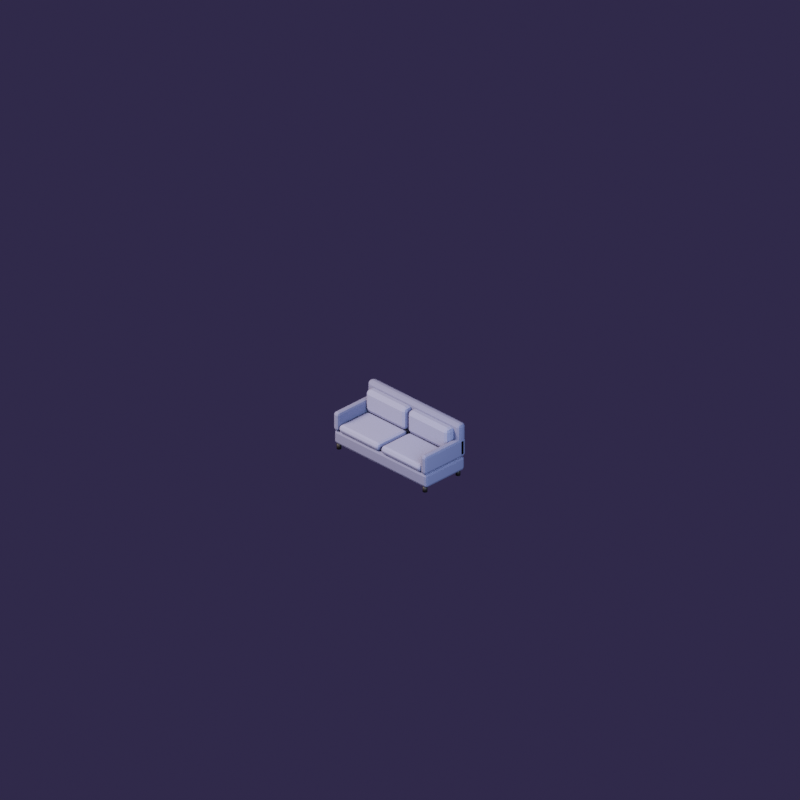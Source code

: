 # Source: seat_couch.blend  (saved by Blender 4.5.91; exported with 4.5.12 LTS)
import bpy
from mathutils import Matrix  # noqa: F401  (used for matrix-valued properties, if any)

bpy.ops.wm.read_factory_settings(use_empty=True)
scene = bpy.context.scene
scene.name = 'Scene'

# ---- materials (node trees are filled in below, after node groups)
mat_p_2a2420 = bpy.data.materials.new('P#2a2420')
mat_p_6f6a86 = bpy.data.materials.new('P#6f6a86')
mat_p_7f7a98 = bpy.data.materials.new('P#7f7a98')

# ---- material node trees
mat_p_2a2420.use_nodes = True; mat_p_2a2420.node_tree.nodes.clear()
_N = mat_p_2a2420.node_tree.nodes; _L = mat_p_2a2420.node_tree.links
n0 = _N.new('ShaderNodeBsdfPrincipled'); n0.name = 'Principled BSDF'; n0.location = (-200, 100)
n0.inputs[0].default_value = (0.02315, 0.01764, 0.01444, 1.0)
n0.inputs[2].default_value = 0.6
n0.inputs[3].default_value = 1.45
n1 = _N.new('ShaderNodeOutputMaterial'); n1.name = 'Material Output'; n1.location = (200, 100)
_L.new(n0.outputs[0], n1.inputs[0])
n1.is_active_output = True
mat_p_6f6a86.use_nodes = True; mat_p_6f6a86.node_tree.nodes.clear()
_N = mat_p_6f6a86.node_tree.nodes; _L = mat_p_6f6a86.node_tree.links
n0 = _N.new('ShaderNodeBsdfPrincipled'); n0.name = 'Principled BSDF'; n0.location = (-200, 100)
n0.inputs[0].default_value = (0.159, 0.1441, 0.2384, 1.0)
n0.inputs[2].default_value = 0.9
n0.inputs[3].default_value = 1.45
n1 = _N.new('ShaderNodeOutputMaterial'); n1.name = 'Material Output'; n1.location = (200, 100)
_L.new(n0.outputs[0], n1.inputs[0])
n1.is_active_output = True
mat_p_7f7a98.use_nodes = True; mat_p_7f7a98.node_tree.nodes.clear()
_N = mat_p_7f7a98.node_tree.nodes; _L = mat_p_7f7a98.node_tree.links
n0 = _N.new('ShaderNodeBsdfPrincipled'); n0.name = 'Principled BSDF'; n0.location = (-200, 100)
n0.inputs[0].default_value = (0.2122, 0.1946, 0.314, 1.0)
n0.inputs[2].default_value = 0.9
n0.inputs[3].default_value = 1.45
n1 = _N.new('ShaderNodeOutputMaterial'); n1.name = 'Material Output'; n1.location = (200, 100)
_L.new(n0.outputs[0], n1.inputs[0])
n1.is_active_output = True

# ---- world
world_clubambient = bpy.data.worlds.new('ClubAmbient'); scene.world = world_clubambient
world_clubambient.use_nodes = True; world_clubambient.node_tree.nodes.clear()
_N = world_clubambient.node_tree.nodes; _L = world_clubambient.node_tree.links
n0 = _N.new('ShaderNodeBackground'); n0.name = 'Background'; n0.location = (-200, 100)
n0.inputs[0].default_value = (0.05, 0.035, 0.09, 1.0)
n1 = _N.new('ShaderNodeOutputWorld'); n1.name = 'World Output'; n1.location = (200, 100)
_L.new(n0.outputs[0], n1.inputs[0])
n1.is_active_output = True

# ---- cameras
cam_isocam = bpy.data.cameras.new('IsoCam')
cam_isocam.type = 'ORTHO'
cam_isocam.clip_end = 100.0
cam_isocam.ortho_scale = 11.31

# ---- lights
light_key = bpy.data.lights.new('Key', 'AREA')
light_key.color = (1.0, 0.93, 0.85)
light_key.energy = 1400.0
light_key.size = 4.0
light_fill = bpy.data.lights.new('Fill', 'AREA')
light_fill.color = (0.6, 0.75, 1.0)
light_fill.energy = 500.0
light_fill.size = 4.0
light_rim = bpy.data.lights.new('Rim', 'AREA')
light_rim.color = (1.0, 0.35, 0.8)
light_rim.energy = 350.0
light_rim.size = 3.0

# ---- meshes
me_cylinder = bpy.data.meshes.new('Cylinder')
me_cylinder.from_pydata([(0.0, 0.035, -0.04), (0.0, 0.035, 0.04), (0.02057, 0.02832, -0.04), (0.02057, 0.02832, 0.04), (0.03329, 0.01082, -0.04), (0.03329, 0.01082, 0.04), (0.03329, -0.01082, -0.04), (0.03329, -0.01082, 0.04), (0.02057, -0.02832, -0.04), (0.02057, -0.02832, 0.04), (0.0, -0.035, -0.04), (0.0, -0.035, 0.04), (-0.02057, -0.02832, -0.04), (-0.02057, -0.02832, 0.04), (-0.03329, -0.01082, -0.04), (-0.03329, -0.01082, 0.04), (-0.03329, 0.01082, -0.04), (-0.03329, 0.01082, 0.04), (-0.02057, 0.02832, -0.04), (-0.02057, 0.02832, 0.04)], [], [(0, 1, 3, 2), (2, 3, 5, 4), (4, 5, 7, 6), (6, 7, 9, 8), (8, 9, 11, 10), (10, 11, 13, 12), (12, 13, 15, 14), (14, 15, 17, 16), (3, 1, 19, 17, 15, 13, 11, 9, 7, 5), (16, 17, 19, 18), (18, 19, 1, 0), (0, 2, 4, 6, 8, 10, 12, 14, 16, 18)])
me_cylinder.polygons.foreach_set('use_smooth', [True] * 12)
_uv = me_cylinder.uv_layers.new(name='UVMap')
_uv.uv.foreach_set('vector', [1.0, 0.5, 1.0, 1.0, 0.9, 1.0, 0.9, 0.5, 0.9, 0.5, 0.9, 1.0, 0.8, 1.0, 0.8, 0.5, 0.8, 0.5, 0.8, 1.0, 0.7, 1.0, 0.7, 0.5, 0.7, 0.5, 0.7, 1.0, 0.6, 1.0, 0.6, 0.5, 0.6, 0.5, 0.6, 1.0, 0.5, 1.0, 0.5, 0.5, 0.5, 0.5, 0.5, 1.0, 0.4, 1.0, 0.4, 0.5, 0.4, 0.5, 0.4, 1.0, 0.3, 1.0, 0.3, 0.5, 0.3, 0.5, 0.3, 1.0, 0.2, 1.0, 0.2, 0.5, 0.3911, 0.4442, 0.25, 0.49, 0.1089, 0.4442, 0.02175, 0.3242, 0.02175, 0.1758, 0.1089, 0.05584, 0.25, 0.01, 0.3911, 0.05584, 0.4783, 0.1758, 0.4783, 0.3242, 0.2, 0.5, 0.2, 1.0, 0.1, 1.0, 0.1, 0.5, 0.1, 0.5, 0.1, 1.0, -7.451e-08, 1.0, -7.451e-08, 0.5, 0.75, 0.49, 0.8911, 0.4442, 0.9783, 0.3242, 0.9783, 0.1758, 0.8911, 0.05584, 0.75, 0.01, 0.6089, 0.05584, 0.5217, 0.1758, 0.5217, 0.3242, 0.6089, 0.4442])
me_cylinder.materials.append(mat_p_2a2420)
me_cylinder.update()
me_cylinder_001 = bpy.data.meshes.new('Cylinder.001')
me_cylinder_001.from_pydata([(0.0, 0.035, -0.04), (0.0, 0.035, 0.04), (0.02057, 0.02832, -0.04), (0.02057, 0.02832, 0.04), (0.03329, 0.01082, -0.04), (0.03329, 0.01082, 0.04), (0.03329, -0.01082, -0.04), (0.03329, -0.01082, 0.04), (0.02057, -0.02832, -0.04), (0.02057, -0.02832, 0.04), (0.0, -0.035, -0.04), (0.0, -0.035, 0.04), (-0.02057, -0.02832, -0.04), (-0.02057, -0.02832, 0.04), (-0.03329, -0.01082, -0.04), (-0.03329, -0.01082, 0.04), (-0.03329, 0.01082, -0.04), (-0.03329, 0.01082, 0.04), (-0.02057, 0.02832, -0.04), (-0.02057, 0.02832, 0.04)], [], [(0, 1, 3, 2), (2, 3, 5, 4), (4, 5, 7, 6), (6, 7, 9, 8), (8, 9, 11, 10), (10, 11, 13, 12), (12, 13, 15, 14), (14, 15, 17, 16), (3, 1, 19, 17, 15, 13, 11, 9, 7, 5), (16, 17, 19, 18), (18, 19, 1, 0), (0, 2, 4, 6, 8, 10, 12, 14, 16, 18)])
me_cylinder_001.polygons.foreach_set('use_smooth', [True] * 12)
_uv = me_cylinder_001.uv_layers.new(name='UVMap')
_uv.uv.foreach_set('vector', [1.0, 0.5, 1.0, 1.0, 0.9, 1.0, 0.9, 0.5, 0.9, 0.5, 0.9, 1.0, 0.8, 1.0, 0.8, 0.5, 0.8, 0.5, 0.8, 1.0, 0.7, 1.0, 0.7, 0.5, 0.7, 0.5, 0.7, 1.0, 0.6, 1.0, 0.6, 0.5, 0.6, 0.5, 0.6, 1.0, 0.5, 1.0, 0.5, 0.5, 0.5, 0.5, 0.5, 1.0, 0.4, 1.0, 0.4, 0.5, 0.4, 0.5, 0.4, 1.0, 0.3, 1.0, 0.3, 0.5, 0.3, 0.5, 0.3, 1.0, 0.2, 1.0, 0.2, 0.5, 0.3911, 0.4442, 0.25, 0.49, 0.1089, 0.4442, 0.02175, 0.3242, 0.02175, 0.1758, 0.1089, 0.05584, 0.25, 0.01, 0.3911, 0.05584, 0.4783, 0.1758, 0.4783, 0.3242, 0.2, 0.5, 0.2, 1.0, 0.1, 1.0, 0.1, 0.5, 0.1, 0.5, 0.1, 1.0, -7.451e-08, 1.0, -7.451e-08, 0.5, 0.75, 0.49, 0.8911, 0.4442, 0.9783, 0.3242, 0.9783, 0.1758, 0.8911, 0.05584, 0.75, 0.01, 0.6089, 0.05584, 0.5217, 0.1758, 0.5217, 0.3242, 0.6089, 0.4442])
me_cylinder_001.materials.append(mat_p_2a2420)
me_cylinder_001.update()
me_cylinder_002 = bpy.data.meshes.new('Cylinder.002')
me_cylinder_002.from_pydata([(0.0, 0.035, -0.04), (0.0, 0.035, 0.04), (0.02057, 0.02832, -0.04), (0.02057, 0.02832, 0.04), (0.03329, 0.01082, -0.04), (0.03329, 0.01082, 0.04), (0.03329, -0.01082, -0.04), (0.03329, -0.01082, 0.04), (0.02057, -0.02832, -0.04), (0.02057, -0.02832, 0.04), (0.0, -0.035, -0.04), (0.0, -0.035, 0.04), (-0.02057, -0.02832, -0.04), (-0.02057, -0.02832, 0.04), (-0.03329, -0.01082, -0.04), (-0.03329, -0.01082, 0.04), (-0.03329, 0.01082, -0.04), (-0.03329, 0.01082, 0.04), (-0.02057, 0.02832, -0.04), (-0.02057, 0.02832, 0.04)], [], [(0, 1, 3, 2), (2, 3, 5, 4), (4, 5, 7, 6), (6, 7, 9, 8), (8, 9, 11, 10), (10, 11, 13, 12), (12, 13, 15, 14), (14, 15, 17, 16), (3, 1, 19, 17, 15, 13, 11, 9, 7, 5), (16, 17, 19, 18), (18, 19, 1, 0), (0, 2, 4, 6, 8, 10, 12, 14, 16, 18)])
me_cylinder_002.polygons.foreach_set('use_smooth', [True] * 12)
_uv = me_cylinder_002.uv_layers.new(name='UVMap')
_uv.uv.foreach_set('vector', [1.0, 0.5, 1.0, 1.0, 0.9, 1.0, 0.9, 0.5, 0.9, 0.5, 0.9, 1.0, 0.8, 1.0, 0.8, 0.5, 0.8, 0.5, 0.8, 1.0, 0.7, 1.0, 0.7, 0.5, 0.7, 0.5, 0.7, 1.0, 0.6, 1.0, 0.6, 0.5, 0.6, 0.5, 0.6, 1.0, 0.5, 1.0, 0.5, 0.5, 0.5, 0.5, 0.5, 1.0, 0.4, 1.0, 0.4, 0.5, 0.4, 0.5, 0.4, 1.0, 0.3, 1.0, 0.3, 0.5, 0.3, 0.5, 0.3, 1.0, 0.2, 1.0, 0.2, 0.5, 0.3911, 0.4442, 0.25, 0.49, 0.1089, 0.4442, 0.02175, 0.3242, 0.02175, 0.1758, 0.1089, 0.05584, 0.25, 0.01, 0.3911, 0.05584, 0.4783, 0.1758, 0.4783, 0.3242, 0.2, 0.5, 0.2, 1.0, 0.1, 1.0, 0.1, 0.5, 0.1, 0.5, 0.1, 1.0, -7.451e-08, 1.0, -7.451e-08, 0.5, 0.75, 0.49, 0.8911, 0.4442, 0.9783, 0.3242, 0.9783, 0.1758, 0.8911, 0.05584, 0.75, 0.01, 0.6089, 0.05584, 0.5217, 0.1758, 0.5217, 0.3242, 0.6089, 0.4442])
me_cylinder_002.materials.append(mat_p_2a2420)
me_cylinder_002.update()
me_cylinder_003 = bpy.data.meshes.new('Cylinder.003')
me_cylinder_003.from_pydata([(0.0, 0.035, -0.04), (0.0, 0.035, 0.04), (0.02057, 0.02832, -0.04), (0.02057, 0.02832, 0.04), (0.03329, 0.01082, -0.04), (0.03329, 0.01082, 0.04), (0.03329, -0.01082, -0.04), (0.03329, -0.01082, 0.04), (0.02057, -0.02832, -0.04), (0.02057, -0.02832, 0.04), (0.0, -0.035, -0.04), (0.0, -0.035, 0.04), (-0.02057, -0.02832, -0.04), (-0.02057, -0.02832, 0.04), (-0.03329, -0.01082, -0.04), (-0.03329, -0.01082, 0.04), (-0.03329, 0.01082, -0.04), (-0.03329, 0.01082, 0.04), (-0.02057, 0.02832, -0.04), (-0.02057, 0.02832, 0.04)], [], [(0, 1, 3, 2), (2, 3, 5, 4), (4, 5, 7, 6), (6, 7, 9, 8), (8, 9, 11, 10), (10, 11, 13, 12), (12, 13, 15, 14), (14, 15, 17, 16), (3, 1, 19, 17, 15, 13, 11, 9, 7, 5), (16, 17, 19, 18), (18, 19, 1, 0), (0, 2, 4, 6, 8, 10, 12, 14, 16, 18)])
me_cylinder_003.polygons.foreach_set('use_smooth', [True] * 12)
_uv = me_cylinder_003.uv_layers.new(name='UVMap')
_uv.uv.foreach_set('vector', [1.0, 0.5, 1.0, 1.0, 0.9, 1.0, 0.9, 0.5, 0.9, 0.5, 0.9, 1.0, 0.8, 1.0, 0.8, 0.5, 0.8, 0.5, 0.8, 1.0, 0.7, 1.0, 0.7, 0.5, 0.7, 0.5, 0.7, 1.0, 0.6, 1.0, 0.6, 0.5, 0.6, 0.5, 0.6, 1.0, 0.5, 1.0, 0.5, 0.5, 0.5, 0.5, 0.5, 1.0, 0.4, 1.0, 0.4, 0.5, 0.4, 0.5, 0.4, 1.0, 0.3, 1.0, 0.3, 0.5, 0.3, 0.5, 0.3, 1.0, 0.2, 1.0, 0.2, 0.5, 0.3911, 0.4442, 0.25, 0.49, 0.1089, 0.4442, 0.02175, 0.3242, 0.02175, 0.1758, 0.1089, 0.05584, 0.25, 0.01, 0.3911, 0.05584, 0.4783, 0.1758, 0.4783, 0.3242, 0.2, 0.5, 0.2, 1.0, 0.1, 1.0, 0.1, 0.5, 0.1, 0.5, 0.1, 1.0, -7.451e-08, 1.0, -7.451e-08, 0.5, 0.75, 0.49, 0.8911, 0.4442, 0.9783, 0.3242, 0.9783, 0.1758, 0.8911, 0.05584, 0.75, 0.01, 0.6089, 0.05584, 0.5217, 0.1758, 0.5217, 0.3242, 0.6089, 0.4442])
me_cylinder_003.materials.append(mat_p_2a2420)
me_cylinder_003.update()
me_cube = bpy.data.meshes.new('Cube')
me_cube.from_pydata([(-0.92, -0.4, 0.08), (-0.92, -0.4, 0.3), (-0.92, 0.38, 0.08), (-0.92, 0.38, 0.3), (0.92, -0.4, 0.08), (0.92, -0.4, 0.3), (0.92, 0.38, 0.08), (0.92, 0.38, 0.3)], [], [(0, 1, 3, 2), (2, 3, 7, 6), (6, 7, 5, 4), (4, 5, 1, 0), (2, 6, 4, 0), (7, 3, 1, 5)])
_uv = me_cube.uv_layers.new(name='UVMap')
_uv.uv.foreach_set('vector', [0.375, 0.0, 0.625, 0.0, 0.625, 0.25, 0.375, 0.25, 0.375, 0.25, 0.625, 0.25, 0.625, 0.5, 0.375, 0.5, 0.375, 0.5, 0.625, 0.5, 0.625, 0.75, 0.375, 0.75, 0.375, 0.75, 0.625, 0.75, 0.625, 1.0, 0.375, 1.0, 0.125, 0.5, 0.375, 0.5, 0.375, 0.75, 0.125, 0.75, 0.625, 0.5, 0.875, 0.5, 0.875, 0.75, 0.625, 0.75])
me_cube.materials.append(mat_p_6f6a86)
me_cube.update()
me_cube_001 = bpy.data.meshes.new('Cube.001')
me_cube_001.from_pydata([(-0.82, -0.42, 0.3), (-0.82, -0.42, 0.42), (-0.82, 0.18, 0.3), (-0.82, 0.18, 0.42), (-0.02, -0.42, 0.3), (-0.02, -0.42, 0.42), (-0.02, 0.18, 0.3), (-0.02, 0.18, 0.42)], [], [(0, 1, 3, 2), (2, 3, 7, 6), (6, 7, 5, 4), (4, 5, 1, 0), (2, 6, 4, 0), (7, 3, 1, 5)])
_uv = me_cube_001.uv_layers.new(name='UVMap')
_uv.uv.foreach_set('vector', [0.375, 0.0, 0.625, 0.0, 0.625, 0.25, 0.375, 0.25, 0.375, 0.25, 0.625, 0.25, 0.625, 0.5, 0.375, 0.5, 0.375, 0.5, 0.625, 0.5, 0.625, 0.75, 0.375, 0.75, 0.375, 0.75, 0.625, 0.75, 0.625, 1.0, 0.375, 1.0, 0.125, 0.5, 0.375, 0.5, 0.375, 0.75, 0.125, 0.75, 0.625, 0.5, 0.875, 0.5, 0.875, 0.75, 0.625, 0.75])
me_cube_001.materials.append(mat_p_7f7a98)
me_cube_001.update()
me_cube_002 = bpy.data.meshes.new('Cube.002')
me_cube_002.from_pydata([(-0.82, 0.12, 0.42), (-0.82, 0.12, 0.78), (-0.82, 0.3, 0.42), (-0.82, 0.3, 0.78), (-0.02, 0.12, 0.42), (-0.02, 0.12, 0.78), (-0.02, 0.3, 0.42), (-0.02, 0.3, 0.78)], [], [(0, 1, 3, 2), (2, 3, 7, 6), (6, 7, 5, 4), (4, 5, 1, 0), (2, 6, 4, 0), (7, 3, 1, 5)])
_uv = me_cube_002.uv_layers.new(name='UVMap')
_uv.uv.foreach_set('vector', [0.375, 0.0, 0.625, 0.0, 0.625, 0.25, 0.375, 0.25, 0.375, 0.25, 0.625, 0.25, 0.625, 0.5, 0.375, 0.5, 0.375, 0.5, 0.625, 0.5, 0.625, 0.75, 0.375, 0.75, 0.375, 0.75, 0.625, 0.75, 0.625, 1.0, 0.375, 1.0, 0.125, 0.5, 0.375, 0.5, 0.375, 0.75, 0.125, 0.75, 0.625, 0.5, 0.875, 0.5, 0.875, 0.75, 0.625, 0.75])
me_cube_002.materials.append(mat_p_7f7a98)
me_cube_002.update()
me_cube_003 = bpy.data.meshes.new('Cube.003')
me_cube_003.from_pydata([(0.02, -0.42, 0.3), (0.02, -0.42, 0.42), (0.02, 0.18, 0.3), (0.02, 0.18, 0.42), (0.82, -0.42, 0.3), (0.82, -0.42, 0.42), (0.82, 0.18, 0.3), (0.82, 0.18, 0.42)], [], [(0, 1, 3, 2), (2, 3, 7, 6), (6, 7, 5, 4), (4, 5, 1, 0), (2, 6, 4, 0), (7, 3, 1, 5)])
_uv = me_cube_003.uv_layers.new(name='UVMap')
_uv.uv.foreach_set('vector', [0.375, 0.0, 0.625, 0.0, 0.625, 0.25, 0.375, 0.25, 0.375, 0.25, 0.625, 0.25, 0.625, 0.5, 0.375, 0.5, 0.375, 0.5, 0.625, 0.5, 0.625, 0.75, 0.375, 0.75, 0.375, 0.75, 0.625, 0.75, 0.625, 1.0, 0.375, 1.0, 0.125, 0.5, 0.375, 0.5, 0.375, 0.75, 0.125, 0.75, 0.625, 0.5, 0.875, 0.5, 0.875, 0.75, 0.625, 0.75])
me_cube_003.materials.append(mat_p_7f7a98)
me_cube_003.update()
me_cube_004 = bpy.data.meshes.new('Cube.004')
me_cube_004.from_pydata([(0.02, 0.12, 0.42), (0.02, 0.12, 0.78), (0.02, 0.3, 0.42), (0.02, 0.3, 0.78), (0.82, 0.12, 0.42), (0.82, 0.12, 0.78), (0.82, 0.3, 0.42), (0.82, 0.3, 0.78)], [], [(0, 1, 3, 2), (2, 3, 7, 6), (6, 7, 5, 4), (4, 5, 1, 0), (2, 6, 4, 0), (7, 3, 1, 5)])
_uv = me_cube_004.uv_layers.new(name='UVMap')
_uv.uv.foreach_set('vector', [0.375, 0.0, 0.625, 0.0, 0.625, 0.25, 0.375, 0.25, 0.375, 0.25, 0.625, 0.25, 0.625, 0.5, 0.375, 0.5, 0.375, 0.5, 0.625, 0.5, 0.625, 0.75, 0.375, 0.75, 0.375, 0.75, 0.625, 0.75, 0.625, 1.0, 0.375, 1.0, 0.125, 0.5, 0.375, 0.5, 0.375, 0.75, 0.125, 0.75, 0.625, 0.5, 0.875, 0.5, 0.875, 0.75, 0.625, 0.75])
me_cube_004.materials.append(mat_p_7f7a98)
me_cube_004.update()
me_cube_005 = bpy.data.meshes.new('Cube.005')
me_cube_005.from_pydata([(-0.92, 0.26, 0.3), (-0.92, 0.26, 0.84), (-0.92, 0.4, 0.3), (-0.92, 0.4, 0.84), (0.92, 0.26, 0.3), (0.92, 0.26, 0.84), (0.92, 0.4, 0.3), (0.92, 0.4, 0.84)], [], [(0, 1, 3, 2), (2, 3, 7, 6), (6, 7, 5, 4), (4, 5, 1, 0), (2, 6, 4, 0), (7, 3, 1, 5)])
_uv = me_cube_005.uv_layers.new(name='UVMap')
_uv.uv.foreach_set('vector', [0.375, 0.0, 0.625, 0.0, 0.625, 0.25, 0.375, 0.25, 0.375, 0.25, 0.625, 0.25, 0.625, 0.5, 0.375, 0.5, 0.375, 0.5, 0.625, 0.5, 0.625, 0.75, 0.375, 0.75, 0.375, 0.75, 0.625, 0.75, 0.625, 1.0, 0.375, 1.0, 0.125, 0.5, 0.375, 0.5, 0.375, 0.75, 0.125, 0.75, 0.625, 0.5, 0.875, 0.5, 0.875, 0.75, 0.625, 0.75])
me_cube_005.materials.append(mat_p_6f6a86)
me_cube_005.update()
me_cube_006 = bpy.data.meshes.new('Cube.006')
me_cube_006.from_pydata([(-0.92, -0.42, 0.3), (-0.92, -0.42, 0.6), (-0.92, 0.4, 0.3), (-0.92, 0.4, 0.6), (-0.82, -0.42, 0.3), (-0.82, -0.42, 0.6), (-0.82, 0.4, 0.3), (-0.82, 0.4, 0.6)], [], [(0, 1, 3, 2), (2, 3, 7, 6), (6, 7, 5, 4), (4, 5, 1, 0), (2, 6, 4, 0), (7, 3, 1, 5)])
_uv = me_cube_006.uv_layers.new(name='UVMap')
_uv.uv.foreach_set('vector', [0.375, 0.0, 0.625, 0.0, 0.625, 0.25, 0.375, 0.25, 0.375, 0.25, 0.625, 0.25, 0.625, 0.5, 0.375, 0.5, 0.375, 0.5, 0.625, 0.5, 0.625, 0.75, 0.375, 0.75, 0.375, 0.75, 0.625, 0.75, 0.625, 1.0, 0.375, 1.0, 0.125, 0.5, 0.375, 0.5, 0.375, 0.75, 0.125, 0.75, 0.625, 0.5, 0.875, 0.5, 0.875, 0.75, 0.625, 0.75])
me_cube_006.materials.append(mat_p_6f6a86)
me_cube_006.update()
me_cube_007 = bpy.data.meshes.new('Cube.007')
me_cube_007.from_pydata([(0.82, -0.42, 0.3), (0.82, -0.42, 0.6), (0.82, 0.4, 0.3), (0.82, 0.4, 0.6), (0.92, -0.42, 0.3), (0.92, -0.42, 0.6), (0.92, 0.4, 0.3), (0.92, 0.4, 0.6)], [], [(0, 1, 3, 2), (2, 3, 7, 6), (6, 7, 5, 4), (4, 5, 1, 0), (2, 6, 4, 0), (7, 3, 1, 5)])
_uv = me_cube_007.uv_layers.new(name='UVMap')
_uv.uv.foreach_set('vector', [0.375, 0.0, 0.625, 0.0, 0.625, 0.25, 0.375, 0.25, 0.375, 0.25, 0.625, 0.25, 0.625, 0.5, 0.375, 0.5, 0.375, 0.5, 0.625, 0.5, 0.625, 0.75, 0.375, 0.75, 0.375, 0.75, 0.625, 0.75, 0.625, 1.0, 0.375, 1.0, 0.125, 0.5, 0.375, 0.5, 0.375, 0.75, 0.125, 0.75, 0.625, 0.5, 0.875, 0.5, 0.875, 0.75, 0.625, 0.75])
me_cube_007.materials.append(mat_p_6f6a86)
me_cube_007.update()

# ---- objects
ob_isocam = bpy.data.objects.new('IsoCam', cam_isocam)
ob_key = bpy.data.objects.new('Key', light_key)
ob_fill = bpy.data.objects.new('Fill', light_fill)
ob_rim = bpy.data.objects.new('Rim', light_rim)
ob_seat_couch = bpy.data.objects.new('Seat_couch', None)
ob_leg_0_86_0_36 = bpy.data.objects.new('Leg-0.86-0.36', me_cylinder)
ob_leg_0_860_3 = bpy.data.objects.new('Leg-0.860.3', me_cylinder_001)
ob_leg0_86_0_36 = bpy.data.objects.new('Leg0.86-0.36', me_cylinder_002)
ob_leg0_860_3 = bpy.data.objects.new('Leg0.860.3', me_cylinder_003)
ob_base = bpy.data.objects.new('Base', me_cube)
ob_seat0 = bpy.data.objects.new('Seat0', me_cube_001)
ob_backcushion0 = bpy.data.objects.new('BackCushion0', me_cube_002)
ob_seat1 = bpy.data.objects.new('Seat1', me_cube_003)
ob_backcushion1 = bpy.data.objects.new('BackCushion1', me_cube_004)
ob_backrest = bpy.data.objects.new('BackRest', me_cube_005)
ob_arm_0_92 = bpy.data.objects.new('Arm-0.92', me_cube_006)
ob_arm0_82 = bpy.data.objects.new('Arm0.82', me_cube_007)

# ---- transforms, parenting, visibility, modifiers, constraints
ob_isocam.location = (18.37, -18.37, 16.0)
ob_isocam.rotation_euler = (1.047, 0.0, 0.7854)
ob_key.location = (-3.0, -5.0, 6.0)
ob_key.rotation_euler = (0.6981, 0.0, -0.5236)
ob_fill.location = (5.0, -2.0, 3.0)
ob_fill.rotation_euler = (1.134, 0.0, 1.134)
ob_rim.location = (1.0, 5.0, 4.0)
ob_rim.rotation_euler = (-0.8727, 0.0, 2.967)
ob_seat_couch.location = (0.0, 0.0, 0.0)
ob_leg_0_86_0_36.parent = ob_seat_couch
ob_leg_0_86_0_36.location = (-0.86, -0.36, 0.04)
ob_leg_0_860_3.parent = ob_seat_couch
ob_leg_0_860_3.location = (-0.86, 0.3, 0.04)
ob_leg0_86_0_36.parent = ob_seat_couch
ob_leg0_86_0_36.location = (0.86, -0.36, 0.04)
ob_leg0_860_3.parent = ob_seat_couch
ob_leg0_860_3.location = (0.86, 0.3, 0.04)
ob_base.parent = ob_seat_couch
ob_base.location = (0.0, 0.0, 0.0)
_m = ob_base.modifiers.new('Bevel', 'BEVEL')
_m.width = 0.04
_m.width_pct = 0.04
_m.segments = 2
ob_seat0.parent = ob_seat_couch
ob_seat0.location = (0.0, 0.0, 0.0)
_m = ob_seat0.modifiers.new('Bevel', 'BEVEL')
_m.width = 0.05
_m.width_pct = 0.05
_m.segments = 2
ob_backcushion0.parent = ob_seat_couch
ob_backcushion0.location = (0.0, 0.0, 0.0)
_m = ob_backcushion0.modifiers.new('Bevel', 'BEVEL')
_m.width = 0.06
_m.width_pct = 0.06
_m.segments = 2
ob_seat1.parent = ob_seat_couch
ob_seat1.location = (0.0, 0.0, 0.0)
_m = ob_seat1.modifiers.new('Bevel', 'BEVEL')
_m.width = 0.05
_m.width_pct = 0.05
_m.segments = 2
ob_backcushion1.parent = ob_seat_couch
ob_backcushion1.location = (0.0, 0.0, 0.0)
_m = ob_backcushion1.modifiers.new('Bevel', 'BEVEL')
_m.width = 0.06
_m.width_pct = 0.06
_m.segments = 2
ob_backrest.parent = ob_seat_couch
ob_backrest.location = (0.0, 0.0, 0.0)
_m = ob_backrest.modifiers.new('Bevel', 'BEVEL')
_m.width = 0.05
_m.width_pct = 0.05
_m.segments = 2
ob_arm_0_92.parent = ob_seat_couch
ob_arm_0_92.location = (0.0, 0.0, 0.0)
_m = ob_arm_0_92.modifiers.new('Bevel', 'BEVEL')
_m.width = 0.04
_m.width_pct = 0.04
_m.segments = 2
ob_arm0_82.parent = ob_seat_couch
ob_arm0_82.location = (0.0, 0.0, 0.0)
_m = ob_arm0_82.modifiers.new('Bevel', 'BEVEL')
_m.width = 0.04
_m.width_pct = 0.04
_m.segments = 2

# ---- collection membership
scene.collection.objects.link(ob_isocam)
scene.collection.objects.link(ob_key)
scene.collection.objects.link(ob_fill)
scene.collection.objects.link(ob_rim)
scene.collection.objects.link(ob_seat_couch)
scene.collection.objects.link(ob_leg_0_86_0_36)
scene.collection.objects.link(ob_leg_0_860_3)
scene.collection.objects.link(ob_leg0_86_0_36)
scene.collection.objects.link(ob_leg0_860_3)
scene.collection.objects.link(ob_base)
scene.collection.objects.link(ob_seat0)
scene.collection.objects.link(ob_backcushion0)
scene.collection.objects.link(ob_seat1)
scene.collection.objects.link(ob_backcushion1)
scene.collection.objects.link(ob_backrest)
scene.collection.objects.link(ob_arm_0_92)
scene.collection.objects.link(ob_arm0_82)

# ---- scene / render settings (as saved in the file)
scene.camera = ob_isocam
scene.frame_start = 1; scene.frame_end = 250; scene.frame_set(1)
scene.render.engine = 'CYCLES'
scene.render.resolution_x = 768
scene.render.resolution_y = 768
scene.render.film_transparent = True
scene.cycles.samples = 96
scene.cycles.film_transparent_glass = True
scene.view_settings.look = 'AgX - Medium High Contrast'
bpy.context.view_layer.update()
